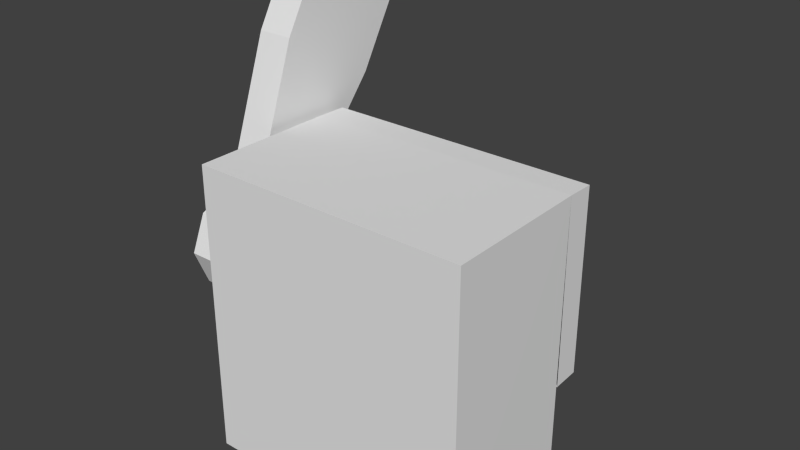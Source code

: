 # Source: heater.blend  (saved by Blender 2.75.0; exported with 4.5.12 LTS)
import bpy
from mathutils import Matrix  # noqa: F401  (used for matrix-valued properties, if any)

bpy.ops.wm.read_factory_settings(use_empty=True)
scene = bpy.context.scene
scene.name = 'Scene'

# ---- collections
col_collection_1 = bpy.data.collections.new('Collection 1'); scene.collection.children.link(col_collection_1)

# ---- materials (node trees are filled in below, after node groups)
mat_material_001 = bpy.data.materials.new('Material.001')
mat_material_001.alpha_threshold = 0.0
mat_material_001.use_transparent_shadow = False
mat_material_001.roughness = 0.5
mat_material_001.line_color = (0.0, 0.0, 0.0, 1.0)

# ---- material node trees

# ---- world
world_world = bpy.data.worlds.new('World'); scene.world = world_world
world_world.color = (0.05088, 0.05088, 0.05088)
world_world.use_sun_shadow = False
world_world.sun_shadow_jitter_overblur = 0.0
world_world.cycles.sampling_method = 'MANUAL'
world_world.cycles.sample_map_resolution = 256

# ---- meshes
me_cube_006 = bpy.data.meshes.new('Cube.006')
me_cube_006.from_pydata([(-0.06938, -0.1103, 0.08598), (-0.06938, 0.01472, 0.08598), (-0.06938, 0.01473, -0.0709), (0.1606, 0.01472, 0.08598), (0.02206, 0.03809, -0.0479), (0.02206, 0.03809, 0.06353), (0.1387, 0.03809, 0.06353), (0.1387, 0.03809, -0.0479), (-0.04503, 0.03827, -0.04562), (-0.008567, 0.03827, -0.04562), (-0.04503, 0.03827, -0.009157), (-0.008567, 0.03827, -0.009157), (-0.04503, 0.03827, 0.02695), (-0.008567, 0.03827, 0.02695), (-0.04503, 0.03827, 0.06341), (-0.008567, 0.03827, 0.06341), (0.1606, 0.01541, -0.07097), (-0.06938, 0.01541, -0.07097), (-0.06938, 0.03809, -0.06975), (-0.06938, 0.03809, 0.08538), (0.1606, 0.03809, 0.08538), (0.1606, 0.03809, -0.06975), (0.1287, 0.01472, 0.08598), (-0.06938, 0.01473, -0.1655), (-0.06938, -0.1103, -0.1624), (0.1601, 0.01473, -0.0709), (0.1601, 0.01473, -0.1655), (0.1619, -0.1103, 0.08598), (0.1619, -0.1103, -0.1624)], [(22, 1)], [(16, 17, 18, 21), (6, 7, 4, 5), (1, 3, 20, 19), (2, 1, 19, 18, 17), (8, 10, 11, 9), (12, 14, 15, 13), (5, 4, 18, 19), (6, 5, 19, 20), (4, 7, 21, 18), (7, 6, 20, 21), (21, 20, 3, 16), (23, 2, 25, 26), (24, 0, 1, 2, 23), (0, 24, 28, 27), (3, 27, 28, 26), (1, 0, 27, 3)])
_uv = me_cube_006.uv_layers.new(name='UVMap')
_uv.uv.foreach_set('vector', [0.7297, 0.7122, 0.7519, 0.7122, 0.7519, 0.7344, 0.7297, 0.7344, 0.6153, 0.3655, 0.6153, 0.3228, 0.6661, 0.3228, 0.6661, 0.3655, 0.7297, 0.7122, 0.7519, 0.7122, 0.7519, 0.7344, 0.7297, 0.7344, 0.7408, 0.7344, 0.7513, 0.7267, 0.7473, 0.7143, 0.7343, 0.7143, 0.7302, 0.7267, 0.77, 0.3233, 0.77, 0.3733, 0.82, 0.3733, 0.82, 0.3233, 0.7722, 0.4253, 0.7722, 0.4715, 0.8184, 0.4715, 0.8184, 0.4253, 0.7244, 0.4753, 0.7244, 0.3184, 0.8543, 0.2877, 0.8543, 0.506, 0.5375, 0.4753, 0.7244, 0.4753, 0.8543, 0.506, 0.5072, 0.506, 0.7244, 0.3184, 0.5375, 0.3184, 0.5072, 0.2877, 0.8543, 0.2877, 0.5375, 0.3184, 0.5375, 0.4753, 0.5072, 0.506, 0.5072, 0.2877, 0.5221, 0.3508, 0.5226, 0.4503, 0.5076, 0.4507, 0.5076, 0.35, 0.03956, 0.4667, 0.03956, 0.29, 0.2071, 0.29, 0.2071, 0.4667, 0.03818, 0.3387, 0.03818, 0.6757, 0.2078, 0.6757, 0.2078, 0.4629, 0.2078, 0.3345, 0.2622, 0.9971, 0.2622, 0.7522, 0.4904, 0.7522, 0.4904, 0.9971, 0.2078, 0.6757, 0.03818, 0.6757, 0.03818, 0.3387, 0.2078, 0.3345, 0.4949, 0.8136, 0.4949, 0.9418, 0.2576, 0.9418, 0.259, 0.8136])
me_cube_006.materials.append(mat_material_001)
me_cube_006.use_remesh_preserve_volume = False
me_cube_006.use_remesh_preserve_attributes = False
me_cube_006.use_mirror_vertex_groups = False
me_cube_006.update()
me_cube_008 = bpy.data.meshes.new('Cube.008')
me_cube_008.from_pydata([(-0.04313, 0.01448, -0.008922), (-0.04313, -0.0207, 0.01139), (-0.04313, 0.1199, 0.1158), (-0.04313, 0.03455, 0.1651), (-0.0125, 0.01448, -0.008922), (-0.0125, -0.0207, 0.01139), (-0.0125, 0.1199, 0.1158), (-0.0125, 0.03455, 0.1651), (-0.04313, 0.06966, 0.2259), (-0.04313, 0.1551, 0.1766), (-0.0125, 0.06966, 0.2259), (-0.0125, 0.1551, 0.1766), (-0.04313, 0.01448, -0.008922), (-0.04313, -0.0207, 0.01139), (-0.0125, -0.0207, 0.01139), (-0.0125, 0.01448, -0.008922), (-0.0515, 1.49e-07, 0.04346), (0.0, 1.49e-07, 0.04346), (-0.0515, 0.03073, 0.03073), (0.0, 0.03073, 0.03073), (-0.0515, 0.04346, 1.788e-07), (0.0, 0.04346, 1.788e-07), (-0.0515, 0.03073, -0.03073), (0.0, 0.03073, -0.03073), (-0.0515, 1.49e-07, -0.04346), (0.0, 1.49e-07, -0.04346), (-0.0515, -0.03073, -0.03073), (0.0, -0.03073, -0.03073), (-0.0515, -0.04346, 1.788e-07), (0.0, -0.04346, 1.788e-07), (-0.0515, -0.03073, 0.03073), (0.0, -0.03073, 0.03073)], [], [(1, 3, 2, 0), (6, 2, 9, 11), (7, 5, 4, 6), (1, 0, 12, 13), (0, 2, 6, 4), (5, 7, 3, 1), (8, 10, 11, 9), (3, 7, 10, 8), (2, 3, 8, 9), (7, 6, 11, 10), (14, 13, 12, 15), (0, 4, 15, 12), (5, 1, 13, 14), (4, 5, 14, 15), (16, 17, 19, 18), (18, 19, 21, 20), (20, 21, 23, 22), (22, 23, 25, 24), (24, 25, 27, 26), (26, 27, 29, 28), (19, 17, 31, 29, 27, 25, 23, 21), (30, 31, 17, 16), (28, 29, 31, 30), (16, 18, 20, 22, 24, 26, 28, 30)])
_uv = me_cube_008.uv_layers.new(name='UVMap')
_uv.uv.foreach_set('vector', [0.1255, 0.6231, 0.03089, 0.6011, 0.2175, 0.6011, 0.1206, 0.6281, 0.405, 0.6789, 0.4705, 0.6789, 0.4705, 0.7444, 0.405, 0.7444, 0.02621, 0.6452, 0.1231, 0.6182, 0.1183, 0.6232, 0.2129, 0.6452, 0.1255, 0.6231, 0.1206, 0.6281, 0.1206, 0.6281, 0.1255, 0.6231, 0.1206, 0.6281, 0.2175, 0.6011, 0.2129, 0.6452, 0.1183, 0.6232, 0.1231, 0.6182, 0.02621, 0.6452, 0.03089, 0.6011, 0.1255, 0.6231, 0.405, 0.6789, 0.4705, 0.6789, 0.4705, 0.7444, 0.405, 0.7444, 0.405, 0.6789, 0.4705, 0.6789, 0.4705, 0.7444, 0.405, 0.7444, 0.405, 0.6789, 0.4705, 0.6789, 0.4705, 0.7444, 0.405, 0.7444, 0.405, 0.6789, 0.4705, 0.6789, 0.4705, 0.7444, 0.405, 0.7444, 0.1231, 0.6182, 0.1255, 0.6231, 0.1206, 0.6281, 0.1183, 0.6232, 0.1206, 0.6281, 0.1183, 0.6232, 0.1183, 0.6232, 0.1206, 0.6281, 0.1231, 0.6182, 0.1255, 0.6231, 0.1255, 0.6231, 0.1231, 0.6182, 0.1183, 0.6232, 0.1231, 0.6182, 0.1231, 0.6182, 0.1183, 0.6232, 0.587, 0.7984, 0.6315, 0.7984, 0.6315, 0.8428, 0.587, 0.8428, 0.587, 0.7984, 0.6315, 0.7984, 0.6315, 0.8428, 0.587, 0.8428, 0.587, 0.7984, 0.6315, 0.7984, 0.6315, 0.8428, 0.587, 0.8428, 0.587, 0.7984, 0.6315, 0.7984, 0.6315, 0.8428, 0.587, 0.8428, 0.587, 0.7984, 0.6315, 0.7984, 0.6315, 0.8428, 0.587, 0.8428, 0.587, 0.7984, 0.6315, 0.7984, 0.6315, 0.8428, 0.587, 0.8428, 0.6093, 0.8428, 0.625, 0.8363, 0.6315, 0.8206, 0.625, 0.8049, 0.6093, 0.7984, 0.5935, 0.8049, 0.587, 0.8206, 0.5935, 0.8363, 0.587, 0.7984, 0.6315, 0.7984, 0.6315, 0.8428, 0.587, 0.8428, 0.587, 0.7984, 0.6315, 0.7984, 0.6315, 0.8428, 0.587, 0.8428, 0.6093, 0.8428, 0.625, 0.8363, 0.6315, 0.8206, 0.625, 0.8049, 0.6093, 0.7984, 0.5935, 0.8049, 0.587, 0.8206, 0.5935, 0.8363])
me_cube_008.materials.append(mat_material_001)
me_cube_008.use_remesh_preserve_volume = False
me_cube_008.use_remesh_preserve_attributes = False
me_cube_008.use_mirror_vertex_groups = False
me_cube_008.update()

# ---- objects
ob_cabinet = bpy.data.objects.new('cabinet', me_cube_006)
ob_topswitch = bpy.data.objects.new('topSwitch', me_cube_008)

# ---- transforms, parenting, visibility, modifiers, constraints
ob_cabinet.location = (0.0, 0.0, 0.0)
ob_cabinet.lock_rotations_4d = False
ob_cabinet.empty_display_type = 'ARROWS'
ob_cabinet.lineart.crease_threshold = 0.0
ob_topswitch.parent = ob_cabinet
ob_topswitch.matrix_parent_inverse = Matrix(((1.0, 0.0, 0.0, -1.272), (0.0, 1.0, 0.0, -0.4083), (0.0, 0.0, 1.0, -1.307), (0.0, 0.0, 0.0, 1.0)))
ob_topswitch.location = (1.207, 0.3641, 1.295)
ob_topswitch.lock_rotations_4d = False
ob_topswitch.empty_display_type = 'ARROWS'
ob_topswitch.lineart.crease_threshold = 0.0

# ---- collection membership
col_collection_1.objects.link(ob_cabinet)
col_collection_1.objects.link(ob_topswitch)

# ---- scene / render settings (as saved in the file)
scene.frame_start = 1; scene.frame_end = 250; scene.frame_set(1)
scene.render.engine = 'BLENDER_EEVEE_NEXT'
scene.render.resolution_percentage = 50
scene.render.dither_intensity = 0.0
scene.cycles.use_denoising = False
scene.cycles.samples = 10
scene.cycles.sampling_pattern = 'TABULATED_SOBOL'
scene.cycles.light_sampling_threshold = 0.0
scene.cycles.use_adaptive_sampling = False
scene.cycles.use_light_tree = False
scene.cycles.blur_glossy = 0.0
scene.cycles.pixel_filter_type = 'GAUSSIAN'
scene.cycles.sample_clamp_indirect = 0.0
scene.view_settings.view_transform = 'Standard'
bpy.context.view_layer.update()

# ---- added for rendering (the .blend has no active camera and no usable light): camera, sun
cam_auto = bpy.data.cameras.new('AutoCamera')
cam_auto.lens = 50.0
cam_auto.sensor_width = 36.0
cam_auto.clip_end = 1000.0
ob_auto_camera = bpy.data.objects.new('AutoCamera', cam_auto)
scene.collection.objects.link(ob_auto_camera)
ob_auto_camera.location = (0.503511, -0.576952, 0.408834)
ob_auto_camera.rotation_euler = (1.09748, -7.21219e-08, 0.694738)
scene.camera = ob_auto_camera
light_auto_sun = bpy.data.lights.new('AutoSun', 'SUN')
light_auto_sun.energy = 3.0
light_auto_sun.angle = 0.0523599
ob_auto_sun = bpy.data.objects.new('AutoSun', light_auto_sun)
scene.collection.objects.link(ob_auto_sun)
ob_auto_sun.rotation_euler = (0.872665, 0.174533, 0.523599)
bpy.context.view_layer.update()
